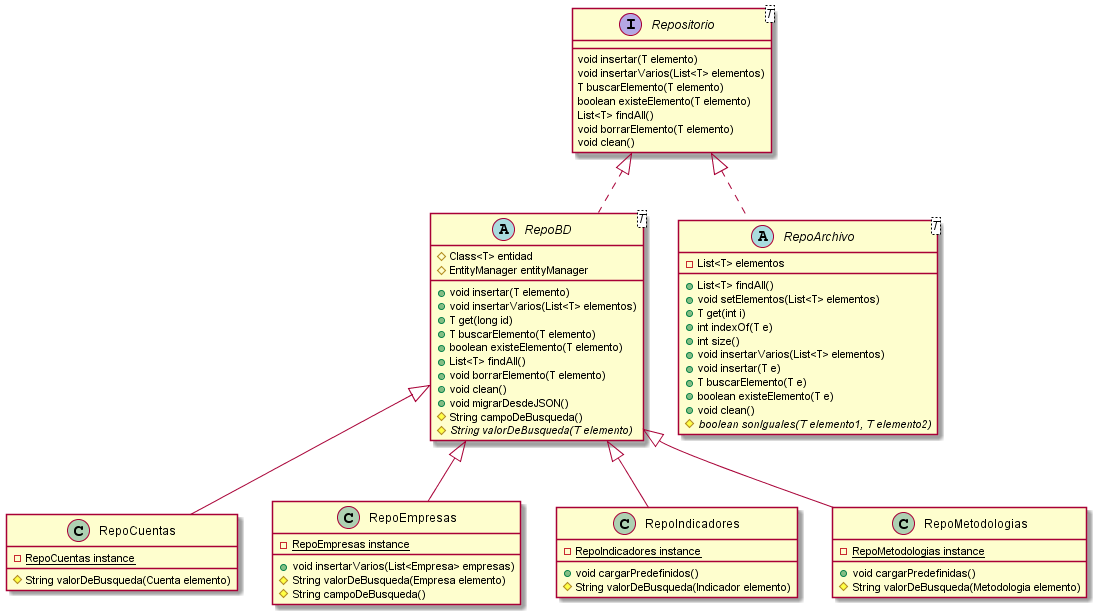

The diagram above was rendered by PlantUML. Its source (embedded in the PNG):
@startuml

interface Repositorio<T> [[java:model.repositories.Repositorio]] {
	void insertar(T elemento)
	void insertarVarios(List<T> elementos)
	T buscarElemento(T elemento)
	boolean existeElemento(T elemento)
	List<T> findAll()
	void borrarElemento(T elemento)
	void clean()
}

abstract class RepoBD<T> [[java:model.repositories.RepoBD]] {
	#Class<T> entidad
	#EntityManager entityManager
	+void insertar(T elemento)
	+void insertarVarios(List<T> elementos)
	+T get(long id)
	+T buscarElemento(T elemento)
	+boolean existeElemento(T elemento)
	+List<T> findAll()
	+void borrarElemento(T elemento)
	+void clean()
	+void migrarDesdeJSON()
	#String campoDeBusqueda()
	#{abstract}String valorDeBusqueda(T elemento)
}
Repositorio <|.. RepoBD

abstract class RepoArchivo<T> [[java:model.repositories.RepoArchivo]] {
	-List<T> elementos
	+List<T> findAll()
	+void setElementos(List<T> elementos)
	+T get(int i)
	+int indexOf(T e)
	+int size()
	+void insertarVarios(List<T> elementos)
	+void insertar(T e)
	+T buscarElemento(T e)
	+boolean existeElemento(T e)
	+void clean()
	#{abstract}boolean sonIguales(T elemento1, T elemento2)
}
Repositorio <|.. RepoArchivo

class RepoCuentas [[java:model.repositories.RepoCuentas]] {
	-{static}RepoCuentas instance
	#String valorDeBusqueda(Cuenta elemento)
}

RepoBD <|-- RepoCuentas

class RepoEmpresas [[java:model.repositories.RepoEmpresas]] {
	-{static}RepoEmpresas instance
	+void insertarVarios(List<Empresa> empresas)
	#String valorDeBusqueda(Empresa elemento)
	#String campoDeBusqueda()
}

RepoBD <|-- RepoEmpresas

class RepoIndicadores [[java:model.repositories.RepoIndicadores]] {
	-{static}RepoIndicadores instance
	+void cargarPredefinidos()
	#String valorDeBusqueda(Indicador elemento)
}

RepoBD <|-- RepoIndicadores

class RepoMetodologias [[java:model.repositories.RepoMetodologias]] {
	-{static}RepoMetodologias instance
	+void cargarPredefinidas()
	#String valorDeBusqueda(Metodologia elemento)
}

RepoBD <|-- RepoMetodologias

@enduml